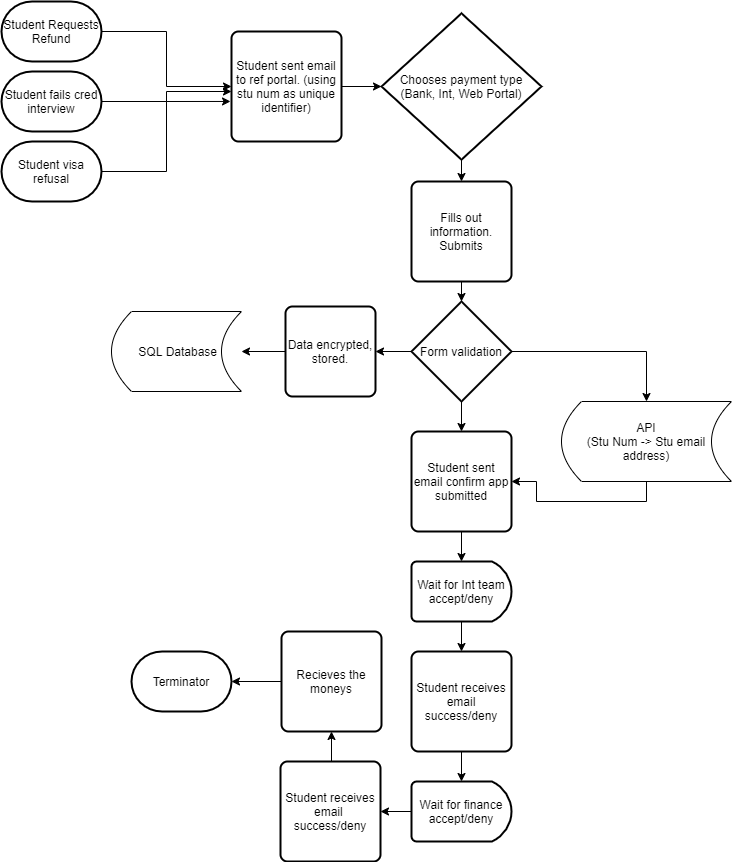

The diagram above was exported from draw.io. Its source (the exported page's mxGraphModel, read from the mxfile embedded in the PNG):
<mxGraphModel dx="1422" dy="794" grid="1" gridSize="10" guides="1" tooltips="1" connect="1" arrows="1" fold="1" page="1" pageScale="1" pageWidth="827" pageHeight="1169" math="0" shadow="0">
  <root>
    <mxCell id="0" />
    <mxCell id="1" parent="0" />
    <mxCell id="Cf15XWdpTghZGmKIg7mF-15" style="edgeStyle=orthogonalEdgeStyle;rounded=0;orthogonalLoop=1;jettySize=auto;html=1;exitX=1;exitY=0.5;exitDx=0;exitDy=0;exitPerimeter=0;entryX=0;entryY=0.5;entryDx=0;entryDy=0;" edge="1" parent="1" source="Cf15XWdpTghZGmKIg7mF-8" target="Cf15XWdpTghZGmKIg7mF-11">
      <mxGeometry relative="1" as="geometry" />
    </mxCell>
    <mxCell id="Cf15XWdpTghZGmKIg7mF-8" value="Student Requests Refund" style="strokeWidth=2;html=1;shape=mxgraph.flowchart.terminator;whiteSpace=wrap;" vertex="1" parent="1">
      <mxGeometry x="40" y="80" width="100" height="60" as="geometry" />
    </mxCell>
    <mxCell id="Cf15XWdpTghZGmKIg7mF-16" style="edgeStyle=orthogonalEdgeStyle;rounded=0;orthogonalLoop=1;jettySize=auto;html=1;exitX=1;exitY=0.5;exitDx=0;exitDy=0;exitPerimeter=0;" edge="1" parent="1" source="Cf15XWdpTghZGmKIg7mF-9">
      <mxGeometry relative="1" as="geometry">
        <mxPoint x="270" y="170" as="targetPoint" />
      </mxGeometry>
    </mxCell>
    <mxCell id="Cf15XWdpTghZGmKIg7mF-9" value="Student fails cred interview" style="strokeWidth=2;html=1;shape=mxgraph.flowchart.terminator;whiteSpace=wrap;" vertex="1" parent="1">
      <mxGeometry x="40" y="150" width="100" height="60" as="geometry" />
    </mxCell>
    <mxCell id="Cf15XWdpTghZGmKIg7mF-17" style="edgeStyle=orthogonalEdgeStyle;rounded=0;orthogonalLoop=1;jettySize=auto;html=1;exitX=1;exitY=0.5;exitDx=0;exitDy=0;exitPerimeter=0;entryX=-0.009;entryY=0.636;entryDx=0;entryDy=0;entryPerimeter=0;" edge="1" parent="1" source="Cf15XWdpTghZGmKIg7mF-10" target="Cf15XWdpTghZGmKIg7mF-11">
      <mxGeometry relative="1" as="geometry" />
    </mxCell>
    <mxCell id="Cf15XWdpTghZGmKIg7mF-10" value="Student visa refusal" style="strokeWidth=2;html=1;shape=mxgraph.flowchart.terminator;whiteSpace=wrap;" vertex="1" parent="1">
      <mxGeometry x="40" y="220" width="100" height="60" as="geometry" />
    </mxCell>
    <mxCell id="Cf15XWdpTghZGmKIg7mF-19" style="edgeStyle=orthogonalEdgeStyle;rounded=0;orthogonalLoop=1;jettySize=auto;html=1;exitX=1;exitY=0.5;exitDx=0;exitDy=0;entryX=0;entryY=0.5;entryDx=0;entryDy=0;entryPerimeter=0;" edge="1" parent="1" source="Cf15XWdpTghZGmKIg7mF-11" target="Cf15XWdpTghZGmKIg7mF-18">
      <mxGeometry relative="1" as="geometry" />
    </mxCell>
    <mxCell id="Cf15XWdpTghZGmKIg7mF-11" value="Student sent email to ref portal. (using stu num as unique identifier)" style="rounded=1;whiteSpace=wrap;html=1;absoluteArcSize=1;arcSize=14;strokeWidth=2;" vertex="1" parent="1">
      <mxGeometry x="270" y="110" width="110" height="110" as="geometry" />
    </mxCell>
    <mxCell id="Cf15XWdpTghZGmKIg7mF-22" style="edgeStyle=orthogonalEdgeStyle;rounded=0;orthogonalLoop=1;jettySize=auto;html=1;exitX=0.5;exitY=1;exitDx=0;exitDy=0;exitPerimeter=0;entryX=0.5;entryY=0;entryDx=0;entryDy=0;" edge="1" parent="1" source="Cf15XWdpTghZGmKIg7mF-18" target="Cf15XWdpTghZGmKIg7mF-20">
      <mxGeometry relative="1" as="geometry" />
    </mxCell>
    <mxCell id="Cf15XWdpTghZGmKIg7mF-18" value="Chooses payment type (Bank, Int, Web Portal)" style="strokeWidth=2;html=1;shape=mxgraph.flowchart.decision;whiteSpace=wrap;" vertex="1" parent="1">
      <mxGeometry x="420" y="91.88" width="160" height="146.25" as="geometry" />
    </mxCell>
    <mxCell id="Cf15XWdpTghZGmKIg7mF-24" style="edgeStyle=orthogonalEdgeStyle;rounded=0;orthogonalLoop=1;jettySize=auto;html=1;exitX=0.5;exitY=1;exitDx=0;exitDy=0;entryX=0.5;entryY=0;entryDx=0;entryDy=0;entryPerimeter=0;" edge="1" parent="1" source="Cf15XWdpTghZGmKIg7mF-20" target="Cf15XWdpTghZGmKIg7mF-23">
      <mxGeometry relative="1" as="geometry" />
    </mxCell>
    <mxCell id="Cf15XWdpTghZGmKIg7mF-20" value="Fills out information.&lt;br&gt;Submits" style="rounded=1;whiteSpace=wrap;html=1;absoluteArcSize=1;arcSize=14;strokeWidth=2;" vertex="1" parent="1">
      <mxGeometry x="450" y="260" width="100" height="100" as="geometry" />
    </mxCell>
    <mxCell id="Cf15XWdpTghZGmKIg7mF-27" style="edgeStyle=orthogonalEdgeStyle;rounded=0;orthogonalLoop=1;jettySize=auto;html=1;exitX=0;exitY=0.5;exitDx=0;exitDy=0;exitPerimeter=0;entryX=1;entryY=0.5;entryDx=0;entryDy=0;" edge="1" parent="1" source="Cf15XWdpTghZGmKIg7mF-23" target="Cf15XWdpTghZGmKIg7mF-25">
      <mxGeometry relative="1" as="geometry" />
    </mxCell>
    <mxCell id="Cf15XWdpTghZGmKIg7mF-32" style="edgeStyle=orthogonalEdgeStyle;rounded=0;orthogonalLoop=1;jettySize=auto;html=1;entryX=0.5;entryY=0;entryDx=0;entryDy=0;" edge="1" parent="1" source="Cf15XWdpTghZGmKIg7mF-23" target="Cf15XWdpTghZGmKIg7mF-30">
      <mxGeometry relative="1" as="geometry" />
    </mxCell>
    <mxCell id="Cf15XWdpTghZGmKIg7mF-34" style="edgeStyle=orthogonalEdgeStyle;rounded=0;orthogonalLoop=1;jettySize=auto;html=1;exitX=0.5;exitY=1;exitDx=0;exitDy=0;exitPerimeter=0;" edge="1" parent="1" source="Cf15XWdpTghZGmKIg7mF-23" target="Cf15XWdpTghZGmKIg7mF-31">
      <mxGeometry relative="1" as="geometry" />
    </mxCell>
    <mxCell id="Cf15XWdpTghZGmKIg7mF-23" value="Form validation" style="strokeWidth=2;html=1;shape=mxgraph.flowchart.decision;whiteSpace=wrap;" vertex="1" parent="1">
      <mxGeometry x="450" y="380" width="100" height="100" as="geometry" />
    </mxCell>
    <mxCell id="Cf15XWdpTghZGmKIg7mF-29" style="edgeStyle=orthogonalEdgeStyle;rounded=0;orthogonalLoop=1;jettySize=auto;html=1;" edge="1" parent="1" source="Cf15XWdpTghZGmKIg7mF-25" target="Cf15XWdpTghZGmKIg7mF-28">
      <mxGeometry relative="1" as="geometry" />
    </mxCell>
    <mxCell id="Cf15XWdpTghZGmKIg7mF-25" value="Data encrypted, stored." style="rounded=1;whiteSpace=wrap;html=1;absoluteArcSize=1;arcSize=14;strokeWidth=2;" vertex="1" parent="1">
      <mxGeometry x="324" y="385" width="90" height="90" as="geometry" />
    </mxCell>
    <mxCell id="Cf15XWdpTghZGmKIg7mF-28" value="&amp;nbsp;SQL Database" style="shape=dataStorage;whiteSpace=wrap;html=1;fixedSize=1;" vertex="1" parent="1">
      <mxGeometry x="150" y="390" width="130" height="80" as="geometry" />
    </mxCell>
    <mxCell id="Cf15XWdpTghZGmKIg7mF-33" style="edgeStyle=orthogonalEdgeStyle;rounded=0;orthogonalLoop=1;jettySize=auto;html=1;exitX=0.5;exitY=1;exitDx=0;exitDy=0;" edge="1" parent="1" source="Cf15XWdpTghZGmKIg7mF-30" target="Cf15XWdpTghZGmKIg7mF-31">
      <mxGeometry relative="1" as="geometry" />
    </mxCell>
    <mxCell id="Cf15XWdpTghZGmKIg7mF-30" value="API&lt;br&gt;(Stu Num -&amp;gt; Stu email address)" style="shape=dataStorage;whiteSpace=wrap;html=1;fixedSize=1;" vertex="1" parent="1">
      <mxGeometry x="600" y="480" width="170" height="80" as="geometry" />
    </mxCell>
    <mxCell id="Cf15XWdpTghZGmKIg7mF-36" style="edgeStyle=orthogonalEdgeStyle;rounded=0;orthogonalLoop=1;jettySize=auto;html=1;exitX=0.5;exitY=1;exitDx=0;exitDy=0;entryX=0.5;entryY=0;entryDx=0;entryDy=0;entryPerimeter=0;" edge="1" parent="1" source="Cf15XWdpTghZGmKIg7mF-31" target="Cf15XWdpTghZGmKIg7mF-35">
      <mxGeometry relative="1" as="geometry" />
    </mxCell>
    <mxCell id="Cf15XWdpTghZGmKIg7mF-31" value="Student sent email confirm app submitted" style="rounded=1;whiteSpace=wrap;html=1;absoluteArcSize=1;arcSize=14;strokeWidth=2;" vertex="1" parent="1">
      <mxGeometry x="450" y="510" width="100" height="100" as="geometry" />
    </mxCell>
    <mxCell id="Cf15XWdpTghZGmKIg7mF-38" style="edgeStyle=orthogonalEdgeStyle;rounded=0;orthogonalLoop=1;jettySize=auto;html=1;exitX=0.5;exitY=1;exitDx=0;exitDy=0;exitPerimeter=0;entryX=0.5;entryY=0;entryDx=0;entryDy=0;" edge="1" parent="1" source="Cf15XWdpTghZGmKIg7mF-35" target="Cf15XWdpTghZGmKIg7mF-37">
      <mxGeometry relative="1" as="geometry" />
    </mxCell>
    <mxCell id="Cf15XWdpTghZGmKIg7mF-35" value="Wait for Int team accept/deny" style="strokeWidth=2;html=1;shape=mxgraph.flowchart.delay;whiteSpace=wrap;" vertex="1" parent="1">
      <mxGeometry x="450" y="640" width="100" height="60" as="geometry" />
    </mxCell>
    <mxCell id="Cf15XWdpTghZGmKIg7mF-40" style="edgeStyle=orthogonalEdgeStyle;rounded=0;orthogonalLoop=1;jettySize=auto;html=1;exitX=0.5;exitY=1;exitDx=0;exitDy=0;entryX=0.5;entryY=0;entryDx=0;entryDy=0;entryPerimeter=0;" edge="1" parent="1" source="Cf15XWdpTghZGmKIg7mF-37" target="Cf15XWdpTghZGmKIg7mF-39">
      <mxGeometry relative="1" as="geometry" />
    </mxCell>
    <mxCell id="Cf15XWdpTghZGmKIg7mF-37" value="Student receives email success/deny" style="rounded=1;whiteSpace=wrap;html=1;absoluteArcSize=1;arcSize=14;strokeWidth=2;" vertex="1" parent="1">
      <mxGeometry x="450" y="730" width="100" height="100" as="geometry" />
    </mxCell>
    <mxCell id="Cf15XWdpTghZGmKIg7mF-42" style="edgeStyle=orthogonalEdgeStyle;rounded=0;orthogonalLoop=1;jettySize=auto;html=1;exitX=0;exitY=0.5;exitDx=0;exitDy=0;exitPerimeter=0;entryX=1;entryY=0.5;entryDx=0;entryDy=0;" edge="1" parent="1" source="Cf15XWdpTghZGmKIg7mF-39" target="Cf15XWdpTghZGmKIg7mF-41">
      <mxGeometry relative="1" as="geometry" />
    </mxCell>
    <mxCell id="Cf15XWdpTghZGmKIg7mF-39" value="Wait for finance accept/deny" style="strokeWidth=2;html=1;shape=mxgraph.flowchart.delay;whiteSpace=wrap;" vertex="1" parent="1">
      <mxGeometry x="450" y="860" width="100" height="60" as="geometry" />
    </mxCell>
    <mxCell id="Cf15XWdpTghZGmKIg7mF-45" style="edgeStyle=orthogonalEdgeStyle;rounded=0;orthogonalLoop=1;jettySize=auto;html=1;exitX=0.5;exitY=0;exitDx=0;exitDy=0;entryX=0.5;entryY=1;entryDx=0;entryDy=0;" edge="1" parent="1" source="Cf15XWdpTghZGmKIg7mF-41" target="Cf15XWdpTghZGmKIg7mF-43">
      <mxGeometry relative="1" as="geometry" />
    </mxCell>
    <mxCell id="Cf15XWdpTghZGmKIg7mF-41" value="Student receives email&amp;nbsp; success/deny" style="rounded=1;whiteSpace=wrap;html=1;absoluteArcSize=1;arcSize=14;strokeWidth=2;" vertex="1" parent="1">
      <mxGeometry x="319" y="840" width="100" height="100" as="geometry" />
    </mxCell>
    <mxCell id="Cf15XWdpTghZGmKIg7mF-46" style="edgeStyle=orthogonalEdgeStyle;rounded=0;orthogonalLoop=1;jettySize=auto;html=1;exitX=0;exitY=0.5;exitDx=0;exitDy=0;entryX=1;entryY=0.5;entryDx=0;entryDy=0;entryPerimeter=0;" edge="1" parent="1" source="Cf15XWdpTghZGmKIg7mF-43" target="Cf15XWdpTghZGmKIg7mF-44">
      <mxGeometry relative="1" as="geometry" />
    </mxCell>
    <mxCell id="Cf15XWdpTghZGmKIg7mF-43" value="Recieves the moneys" style="rounded=1;whiteSpace=wrap;html=1;absoluteArcSize=1;arcSize=14;strokeWidth=2;" vertex="1" parent="1">
      <mxGeometry x="320" y="710" width="100" height="100" as="geometry" />
    </mxCell>
    <mxCell id="Cf15XWdpTghZGmKIg7mF-44" value="Terminator" style="strokeWidth=2;html=1;shape=mxgraph.flowchart.terminator;whiteSpace=wrap;" vertex="1" parent="1">
      <mxGeometry x="170" y="730" width="100" height="60" as="geometry" />
    </mxCell>
  </root>
</mxGraphModel>